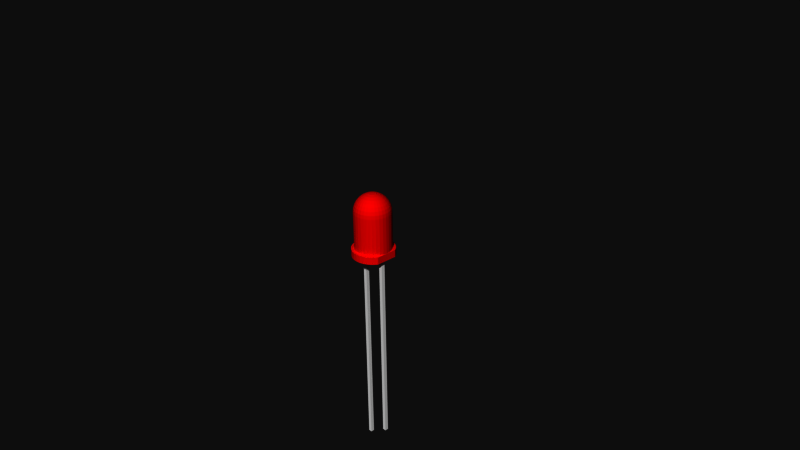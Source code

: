 # Source: LED_-_Basic_Red_5mm.blend  (saved by Blender 2.73.0; exported with 4.5.12 LTS)
import bpy
from mathutils import Matrix  # noqa: F401  (used for matrix-valued properties, if any)

bpy.ops.wm.read_factory_settings(use_empty=True)
scene = bpy.context.scene
scene.name = 'Scene'

# ---- collections
col_collection_1 = bpy.data.collections.new('Collection 1'); scene.collection.children.link(col_collection_1)

# ---- materials (node trees are filled in below, after node groups)
mat_red_led_head = bpy.data.materials.new('Red LED head')
mat_red_led_head.alpha_threshold = 0.0
mat_red_led_head.use_transparent_shadow = False
mat_red_led_head.diffuse_color = (1.0, 0.0, 0.0, 1.0)
mat_red_led_head.roughness = 0.5
mat_lead = bpy.data.materials.new('Lead')
mat_lead.alpha_threshold = 0.0
mat_lead.use_transparent_shadow = False
mat_lead.diffuse_color = (1.0, 1.0, 1.0, 1.0)
mat_lead.specular_color = (0.902, 0.902, 0.902)
mat_lead.roughness = 0.5

# ---- material node trees

# ---- world
world_world = bpy.data.worlds.new('World'); scene.world = world_world
world_world.color = (0.05088, 0.05088, 0.05088)
world_world.use_sun_shadow = False
world_world.sun_shadow_jitter_overblur = 0.0
world_world.cycles.sampling_method = 'MANUAL'
world_world.cycles.sample_map_resolution = 256

# ---- cameras
cam_camera = bpy.data.cameras.new('Camera')
cam_camera.clip_end = 100.0
cam_camera.lens = 35.0
cam_camera.sensor_width = 32.0
cam_camera.sensor_height = 18.0
cam_camera.ortho_scale = 7.314
cam_camera.dof.focus_distance = 0.0
cam_camera.dof.aperture_fstop = 128.0

# ---- meshes
me_led___basic_red_5mm = bpy.data.meshes.new('LED - Basic Red 5mm')
me_led___basic_red_5mm.from_pydata([(0.1389, 0.2079, 0.1), (0.1389, 0.2079, 0.61), (0.1768, 0.1768, 0.61), (0.1768, 0.1768, 0.1), (0.09567, 0.231, 0.1), (0.1362, 0.2039, 0.6588), (0.2079, 0.1389, 0.61), (0.2051, 0.2051, 0.1), (0.111, 0.2679, 0.1), (0.09567, 0.231, 0.61), (0.09383, 0.2265, 0.6588), (0.1734, 0.1734, 0.6588), (0.2079, 0.1389, 0.1), (0.1611, 0.2411, 0.1), (0.05658, 0.2844, 0.1), (0.04877, 0.2452, 0.1), (0.1283, 0.192, 0.7057), (0.1633, 0.1633, 0.7057), (0.231, 0.09567, 0.1), (0.2039, 0.1362, 0.6588), (0.2411, 0.1611, 0.1), (0.2051, 0.2051, 0.0), (0.111, 0.2679, 0.0), (0.1611, 0.2411, 0.0), (0.04877, 0.2452, 0.61), (0.04784, 0.2405, 0.6588), (0.08839, 0.2134, 0.7057), (0.192, 0.1283, 0.7057), (0.231, 0.09567, 0.61), (0.25, 0.1193, 0.1), (0.25, 0.1036, 0.1), (0.25, 0.1445, 0.1), (0.2411, 0.1611, 0.0), (0.0, 0.25, 0.1), (0.05658, 0.2844, 0.0), (0.1155, 0.1728, 0.7489), (0.07955, 0.192, 0.7489), (0.147, 0.147, 0.7489), (0.2452, 0.04877, 0.1), (0.25, 0.06192, 0.1), (0.2134, 0.08839, 0.7057), (0.2265, 0.09383, 0.6588), (0.25, 0.1445, 0.06689), (0.25, 0.1445, 0.0), (0.127, 0.025, -2.98e-09), (0.0, 0.29, 0.1), (0.0, 0.25, 0.61), (1.029e-07, 0.2452, 0.6588), (0.04506, 0.2265, 0.7057), (0.04055, 0.2039, 0.7489), (0.1728, 0.1155, 0.7489), (0.2452, 0.04877, 0.61), (0.25, 0.04973, 0.1), (0.25, 0.09403, -5.875e-10), (0.177, 0.025, -2.98e-09), (-0.04877, 0.2452, 0.1), (0.0, 0.29, 0.0), (0.06765, 0.1633, 0.7868), (0.09821, 0.147, 0.7868), (0.03449, 0.1734, 0.7868), (0.125, 0.125, 0.7868), (0.25, 2.414e-07, 0.1), (0.25, 0.04354, 0.1), (0.2265, 0.04506, 0.7057), (0.192, 0.07955, 0.7489), (0.2405, 0.04784, 0.6588), (0.25, 0.04646, -9.551e-10), (0.127, 0.025, -2.75), (-0.05658, 0.2844, 0.1), (-0.127, 0.025, -2.98e-09), (-0.04877, 0.2452, 0.61), (-0.04784, 0.2405, 0.6588), (7.309e-08, 0.231, 0.7057), (8.501e-08, 0.2079, 0.7489), (8.799e-08, 0.1768, 0.7868), (0.147, 0.09821, 0.7868), (0.25, -7.95e-09, 0.61), (0.25, 2.218e-07, 0.14), (0.25, 0.00885, -1.055e-09), (0.127, -0.025, -2.75), (0.177, 0.025, -2.75), (-0.09567, 0.231, 0.1), (-0.05658, 0.2844, 0.0), (-0.127, -0.025, -2.98e-09), (0.0271, 0.1362, 0.8179), (0.07716, 0.1155, 0.8179), (0.09821, 0.09821, 0.8179), (0.1155, 0.07716, 0.8179), (0.2452, -0.04877, 0.1), (0.231, -4.97e-09, 0.7057), (0.2039, 0.04055, 0.7489), (0.1633, 0.06765, 0.7868), (0.2452, -4.669e-08, 0.6588), (0.25, -0.008849, -1.055e-09), (0.177, -0.025, -2.98e-09), (0.127, -0.025, -2.98e-09), (0.177, -0.025, -2.75), (-0.111, 0.2679, 0.1), (-0.111, 0.2679, 0.0), (-0.127, 0.025, -2.95), (-0.09567, 0.231, 0.61), (-0.09383, 0.2265, 0.6588), (-0.04506, 0.2265, 0.7057), (-0.04055, 0.2039, 0.7489), (-0.03449, 0.1734, 0.7868), (0.05315, 0.1283, 0.8179), (7.309e-08, 0.1389, 0.8179), (0.1283, 0.05315, 0.8179), (0.2452, -0.04877, 0.61), (0.25, -0.04354, 0.1), (0.25, -0.04646, -9.551e-10), (-0.1389, 0.2079, 0.1), (-0.1611, 0.2411, 0.0), (-0.177, 0.025, -2.95), (-0.127, -0.025, -2.95), (9.449e-08, -0.29, 0.0), (0.01866, 0.09383, 0.841), (0.05315, 0.07955, 0.841), (0.03661, 0.08839, 0.841), (0.06765, 0.06765, 0.841), (8.948e-08, 0.09567, 0.841), (0.07955, 0.05315, 0.841), (0.231, -0.09567, 0.1), (0.25, -0.04973, 0.1), (0.2265, -0.04506, 0.7057), (0.2079, -7.95e-09, 0.7489), (0.1734, 0.03449, 0.7868), (0.1362, 0.0271, 0.8179), (0.2405, -0.04784, 0.6588), (0.25, -0.09403, -5.875e-10), (-0.1611, 0.2411, 0.1), (-0.2051, 0.2051, 0.0), (-0.177, 0.025, -2.98e-09), (-0.177, -0.025, -2.98e-09), (0.05658, -0.2844, 0.0), (-0.05658, -0.2844, 0.0), (-0.1389, 0.2079, 0.61), (-0.1362, 0.2039, 0.6588), (-0.08839, 0.2134, 0.7057), (-0.07955, 0.192, 0.7489), (-0.06765, 0.1633, 0.7868), (-0.0271, 0.1362, 0.8179), (-0.01866, 0.09383, 0.841), (0.08839, 0.03661, 0.841), (0.231, -0.09567, 0.61), (0.25, -0.06192, 0.1), (0.25, -0.1036, 0.1), (0.25, -0.1445, 0.0), (0.2411, -0.1611, 0.0), (-0.1768, 0.1768, 0.1), (-0.2411, 0.1611, 0.0), (-0.2051, 0.2051, 0.1), (-0.177, -0.025, -2.95), (-0.2411, -0.1611, 0.0), (0.111, -0.2679, 0.0), (0.05658, -0.2844, 0.1), (9.449e-08, -0.29, 0.1), (-0.111, -0.2679, 0.0), (8.501e-08, 0.04877, 0.8552), (0.009515, 0.04784, 0.8552), (0.01866, 0.04506, 0.8552), (0.0271, 0.04055, 0.8552), (0.03449, 0.03449, 0.8552), (-0.009515, 0.04784, 0.8552), (0.04055, 0.0271, 0.8552), (0.2079, -0.1389, 0.1), (0.25, -0.1193, 0.1), (0.2134, -0.08839, 0.7057), (0.2039, -0.04055, 0.7489), (0.1768, -1.391e-08, 0.7868), (0.1389, 1.291e-08, 0.8179), (0.09383, 0.01866, 0.841), (0.2265, -0.09383, 0.6588), (0.25, -0.1445, 0.03311), (0.2051, -0.2051, 0.0), (-0.2411, 0.1611, 0.1), (-0.2679, 0.111, 0.0), (-0.2051, -0.2051, 0.0), (-0.2679, -0.111, 0.0), (0.1611, -0.2411, 0.0), (0.111, -0.2679, 0.1), (-0.05658, -0.2844, 0.1), (-0.1611, -0.2411, 0.0), (-0.1768, 0.1768, 0.61), (-0.1734, 0.1734, 0.6588), (-0.1283, 0.192, 0.7057), (-0.1155, 0.1728, 0.7489), (-0.09821, 0.147, 0.7868), (-0.05315, 0.1283, 0.8179), (-0.03661, 0.08839, 0.841), (-0.01866, 0.04506, 0.8552), (0.04506, 0.01866, 0.8552), (0.2079, -0.1389, 0.61), (0.2411, -0.1611, 0.1), (0.25, -0.1445, 0.1), (-0.2079, 0.1389, 0.1), (-0.2679, 0.111, 0.1), (-0.29, 2.189e-08, 0.0), (-0.2844, 0.05658, 0.0), (-0.2051, -0.2051, 0.1), (-0.2844, -0.05658, 0.0), (-0.2411, -0.1611, 0.1), (0.1611, -0.2411, 0.1), (8.146e-08, -0.25, 0.1), (0.09567, -0.231, 0.1), (-0.111, -0.2679, 0.1), (6.201e-09, -3.117e-08, 0.86), (0.1768, -0.1768, 0.1), (0.2051, -0.2051, 0.1), (0.192, -0.1283, 0.7057), (0.192, -0.07955, 0.7489), (0.1734, -0.03449, 0.7868), (0.1362, -0.0271, 0.8179), (0.09567, -7.95e-09, 0.841), (0.04784, 0.009515, 0.8552), (0.2039, -0.1362, 0.6588), (-0.2844, 0.05658, 0.1), (-0.1611, -0.2411, 0.1), (-0.2679, -0.111, 0.1), (0.1389, -0.2079, 0.1), (0.04877, -0.2452, 0.1), (-0.04877, -0.2452, 0.1), (-0.09567, -0.231, 0.1), (-0.2079, 0.1389, 0.61), (-0.2039, 0.1362, 0.6588), (-0.1633, 0.1633, 0.7057), (-0.147, 0.147, 0.7489), (-0.125, 0.125, 0.7868), (-0.07716, 0.1155, 0.8179), (-0.05315, 0.07955, 0.841), (-0.0271, 0.04055, 0.8552), (0.1768, -0.1768, 0.61), (-0.231, 0.09567, 0.1), (-0.2844, -0.05658, 0.1), (-0.29, 2.189e-08, 0.1), (-0.2079, -0.1389, 0.1), (-0.1389, -0.2079, 0.1), (8.146e-08, -0.25, 0.61), (0.09567, -0.231, 0.61), (0.1389, -0.2079, 0.61), (-0.04877, -0.2452, 0.61), (-0.09821, 0.09821, 0.8179), (-0.03449, 0.03449, 0.8552), (0.04877, -1.093e-08, 0.8552), (0.1633, -0.1633, 0.7057), (0.1728, -0.1155, 0.7489), (0.1633, -0.06765, 0.7868), (0.1283, -0.05315, 0.8179), (0.09383, -0.01866, 0.841), (0.1734, -0.1734, 0.6588), (-0.2452, 0.04877, 0.1), (-0.25, 1.887e-08, 0.1), (-0.1768, -0.1768, 0.1), (-0.2452, -0.04877, 0.1), (-0.231, -0.09567, 0.1), (0.04877, -0.2452, 0.61), (-0.09567, -0.231, 0.61), (-0.231, 0.09567, 0.61), (-0.2265, 0.09383, 0.6588), (-0.192, 0.1283, 0.7057), (-0.1728, 0.1155, 0.7489), (-0.147, 0.09821, 0.7868), (-0.1155, 0.07716, 0.8179), (-0.06765, 0.06765, 0.841), (-0.04055, 0.0271, 0.8552), (0.04784, -0.009515, 0.8552), (-0.2079, -0.1389, 0.61), (-0.1768, -0.1768, 0.61), (-0.1389, -0.2079, 0.61), (-0.231, -0.09567, 0.61), (2.541e-08, -0.2452, 0.6588), (0.04784, -0.2405, 0.6588), (0.09383, -0.2265, 0.6588), (0.1362, -0.2039, 0.6588), (-0.04784, -0.2405, 0.6588), (-0.2134, 0.08839, 0.7057), (-0.07955, 0.05315, 0.841), (-0.04506, 0.01866, 0.8552), (0.04506, -0.01866, 0.8552), (0.1283, -0.192, 0.7057), (0.147, -0.147, 0.7489), (0.147, -0.09821, 0.7868), (0.1155, -0.07716, 0.8179), (0.08839, -0.03661, 0.841), (-0.2452, 0.04877, 0.61), (-0.2452, -0.04877, 0.61), (-0.25, 0.0, 0.61), (-0.09383, -0.2265, 0.6588), (-0.2405, 0.04784, 0.6588), (-0.2265, 0.04506, 0.7057), (-0.192, 0.07955, 0.7489), (-0.1633, 0.06765, 0.7868), (-0.1283, 0.05315, 0.8179), (-0.08839, 0.03661, 0.841), (-0.04784, 0.009515, 0.8552), (0.04055, -0.0271, 0.8552), (-0.2039, -0.1362, 0.6588), (-0.1734, -0.1734, 0.6588), (-0.1362, -0.2039, 0.6588), (-0.2265, -0.09383, 0.6588), (5.223e-08, -0.231, 0.7057), (-0.04506, -0.2265, 0.7057), (0.04506, -0.2265, 0.7057), (0.08839, -0.2134, 0.7057), (-0.08839, -0.2134, 0.7057), (-0.2039, 0.04055, 0.7489), (-0.04877, 0.0, 0.8552), (0.07955, -0.05315, 0.841), (0.03449, -0.03449, 0.8552), (0.1155, -0.1728, 0.7489), (0.125, -0.125, 0.7868), (0.09821, -0.09821, 0.8179), (-0.2452, 0.0, 0.6588), (-0.2405, -0.04784, 0.6588), (-0.1283, -0.192, 0.7057), (-0.231, 0.0, 0.7057), (-0.2079, 0.0, 0.7489), (-0.1734, 0.03449, 0.7868), (-0.1362, 0.0271, 0.8179), (-0.09383, 0.01866, 0.841), (-0.04784, -0.009515, 0.8552), (0.06765, -0.06765, 0.841), (0.0271, -0.04055, 0.8552), (0.09821, -0.147, 0.7868), (-0.192, -0.1283, 0.7057), (-0.2134, -0.08839, 0.7057), (-0.1633, -0.1633, 0.7057), (-0.2265, -0.04506, 0.7057), (4.329e-08, -0.2079, 0.7489), (0.04055, -0.2039, 0.7489), (-0.04055, -0.2039, 0.7489), (0.07955, -0.192, 0.7489), (-0.07955, -0.192, 0.7489), (-0.1768, 0.0, 0.7868), (-0.09567, 0.0, 0.841), (-0.09383, -0.01866, 0.841), (-0.04506, -0.01866, 0.8552), (0.05315, -0.07955, 0.841), (0.01866, -0.04506, 0.8552), (0.06765, -0.1633, 0.7868), (0.07716, -0.1155, 0.8179), (-0.1155, -0.1728, 0.7489), (-0.2039, -0.04055, 0.7489), (-0.1389, 0.0, 0.8179), (-0.04055, -0.0271, 0.8552), (0.03661, -0.08839, 0.841), (0.009515, -0.04784, 0.8552), (0.05315, -0.1283, 0.8179), (-0.1728, -0.1155, 0.7489), (-0.147, -0.147, 0.7489), (-0.192, -0.07955, 0.7489), (0.03449, -0.1734, 0.7868), (-0.03449, -0.1734, 0.7868), (-0.06765, -0.1633, 0.7868), (-0.09821, -0.147, 0.7868), (-0.1734, -0.03449, 0.7868), (-0.1362, -0.0271, 0.8179), (-0.08839, -0.03661, 0.841), (-0.03449, -0.03449, 0.8552), (0.01866, -0.09383, 0.841), (6.788e-08, -0.04877, 0.8552), (0.0271, -0.1362, 0.8179), (5.223e-08, -0.1768, 0.7868), (-0.125, -0.125, 0.7868), (-0.07955, -0.05315, 0.841), (-0.0271, -0.04055, 0.8552), (7.607e-08, -0.09567, 0.841), (-0.009515, -0.04784, 0.8552), (-0.147, -0.09821, 0.7868), (-0.1633, -0.06765, 0.7868), (8.203e-08, -0.1389, 0.8179), (-0.05315, -0.1283, 0.8179), (-0.0271, -0.1362, 0.8179), (-0.07716, -0.1155, 0.8179), (-0.09821, -0.09821, 0.8179), (-0.1283, -0.05315, 0.8179), (-0.06765, -0.06765, 0.841), (-0.01866, -0.04506, 0.8552), (-0.01866, -0.09383, 0.841), (-0.1155, -0.07716, 0.8179), (-0.05315, -0.07955, 0.841), (-0.03661, -0.08839, 0.841)], [], [(0, 1, 2), (3, 0, 2), (0, 4, 1), (1, 5, 2), (3, 2, 6), (3, 7, 0), (4, 0, 8), (4, 9, 1), (10, 5, 1), (5, 11, 2), (12, 3, 6), (2, 11, 6), (3, 12, 7), (7, 13, 0), (4, 8, 14), (0, 13, 8), (4, 15, 9), (9, 10, 1), (5, 10, 16), (11, 5, 17), (18, 12, 6), (11, 19, 6), (12, 20, 7), (7, 21, 13), (15, 4, 14), (8, 22, 14), (13, 23, 8), (15, 24, 9), (25, 10, 9), (5, 16, 17), (10, 26, 16), (11, 17, 27), (28, 18, 6), (29, 12, 18, 30), (19, 11, 27), (6, 19, 28), (31, 20, 12, 29), (20, 32, 7), (32, 21, 7), (21, 23, 13), (15, 14, 33), (23, 22, 8), (22, 34, 14), (15, 33, 24), (24, 25, 9), (10, 25, 26), (16, 35, 17), (26, 36, 16), (17, 37, 27), (38, 18, 28), (30, 18, 38, 39), (19, 27, 40), (19, 41, 28), (42, 20, 31), (43, 32, 20, 42), (44, 21, 32), (44, 23, 21), (14, 45, 33), (44, 22, 23), (34, 22, 44), (14, 34, 45), (33, 46, 24), (47, 25, 24), (25, 48, 26), (36, 35, 16), (35, 37, 17), (49, 36, 26), (37, 50, 27), (51, 38, 28), (39, 38, 52), (41, 19, 40), (27, 50, 40), (28, 41, 51), (53, 54, 32, 43), (32, 54, 44), (33, 45, 55), (44, 56, 34), (34, 56, 45), (33, 55, 46), (46, 47, 24), (25, 47, 48), (48, 49, 26), (36, 57, 35), (35, 58, 37), (49, 59, 36), (37, 60, 50), (61, 38, 51), (52, 38, 62), (41, 40, 63), (50, 64, 40), (41, 65, 51), (66, 54, 53), (44, 54, 67), (45, 68, 55), (56, 44, 69), (45, 56, 68), (55, 70, 46), (71, 47, 46), (47, 72, 48), (73, 49, 48), (59, 57, 36), (57, 58, 35), (58, 60, 37), (74, 59, 49), (60, 75, 50), (76, 77, 61, 51), (62, 38, 61), (65, 41, 63), (40, 64, 63), (50, 75, 64), (51, 65, 76), (78, 54, 66), (44, 67, 79), (54, 80, 67), (55, 68, 81), (69, 82, 56), (69, 44, 83), (56, 82, 68), (55, 81, 70), (70, 71, 46), (47, 71, 72), (72, 73, 48), (73, 74, 49), (59, 84, 57), (58, 57, 85), (60, 58, 86), (59, 74, 84), (75, 60, 87), (88, 61, 77, 76), (65, 63, 89), (64, 90, 63), (75, 91, 64), (65, 92, 76), (93, 94, 54, 78), (95, 44, 79), (79, 67, 96), (54, 94, 80), (67, 80, 96), (68, 97, 81), (69, 98, 82), (69, 83, 99), (44, 95, 83), (68, 82, 97), (81, 100, 70), (101, 71, 70), (71, 102, 72), (103, 73, 72), (104, 74, 73), (84, 105, 57), (58, 85, 86), (57, 105, 85), (60, 86, 87), (74, 106, 84), (75, 87, 107), (108, 88, 76), (61, 88, 109), (92, 65, 89), (63, 90, 89), (64, 91, 90), (91, 75, 107), (76, 92, 108), (110, 94, 93), (95, 79, 96), (94, 96, 80), (81, 97, 111), (69, 112, 98), (82, 98, 97), (69, 99, 113), (83, 114, 99), (115, 83, 95), (81, 111, 100), (100, 101, 70), (71, 101, 102), (102, 103, 72), (103, 104, 73), (74, 104, 106), (84, 116, 105), (85, 117, 86), (105, 118, 85), (86, 119, 87), (106, 120, 84), (87, 121, 107), (122, 88, 108), (109, 88, 123), (92, 89, 124), (90, 125, 89), (91, 126, 90), (91, 107, 127), (92, 128, 108), (129, 94, 110), (94, 95, 96), (97, 130, 111), (69, 131, 112), (98, 112, 130), (97, 98, 130), (132, 69, 113), (113, 99, 114), (83, 133, 114), (95, 134, 115), (135, 83, 115), (111, 136, 100), (137, 101, 100), (101, 138, 102), (139, 103, 102), (140, 104, 103), (104, 141, 106), (120, 116, 84), (116, 118, 105), (118, 117, 85), (117, 119, 86), (119, 121, 87), (142, 120, 106), (121, 143, 107), (144, 122, 108), (145, 88, 122, 146), (123, 88, 145), (128, 92, 124), (89, 125, 124), (90, 126, 125), (126, 91, 127), (107, 143, 127), (108, 128, 144), (147, 148, 94, 129), (148, 95, 94), (111, 130, 149), (69, 150, 131), (112, 131, 151), (130, 112, 151), (132, 113, 152), (150, 69, 132), (152, 113, 114), (153, 133, 83), (133, 152, 114), (95, 154, 134), (115, 134, 155), (135, 115, 156), (83, 135, 157), (111, 149, 136), (136, 137, 100), (101, 137, 138), (138, 139, 102), (139, 140, 103), (104, 140, 141), (141, 142, 106), (120, 158, 116), (116, 159, 118), (118, 160, 117), (117, 161, 119), (119, 162, 121), (142, 163, 120), (121, 164, 143), (165, 122, 144), (146, 122, 165, 166), (128, 124, 167), (125, 168, 124), (126, 169, 125), (126, 127, 170), (143, 171, 127), (128, 172, 144), (173, 148, 147), (95, 148, 174), (130, 151, 149), (131, 150, 175), (151, 131, 175), (133, 132, 152), (150, 132, 176), (83, 177, 153), (133, 153, 178), (95, 179, 154), (134, 154, 180), (156, 115, 155), (155, 134, 180), (181, 135, 156), (83, 157, 182), (157, 135, 181), (149, 183, 136), (184, 137, 136), (137, 185, 138), (186, 139, 138), (187, 140, 139), (140, 188, 141), (189, 142, 141), (163, 158, 120), (158, 159, 116), (159, 160, 118), (160, 161, 117), (161, 162, 119), (162, 164, 121), (190, 163, 142), (164, 191, 143), (192, 165, 144), (166, 165, 193, 194), (172, 128, 167), (124, 168, 167), (125, 169, 168), (169, 126, 170), (127, 171, 170), (143, 191, 171), (144, 172, 192), (194, 193, 148, 173), (95, 174, 179), (174, 148, 193), (149, 151, 195), (175, 150, 196), (151, 175, 195), (197, 132, 133), (150, 176, 196), (132, 198, 176), (83, 182, 177), (153, 177, 199), (133, 178, 200), (178, 153, 201), (154, 179, 202), (180, 154, 202), (203, 156, 155), (155, 180, 204), (181, 156, 203), (182, 157, 205), (205, 157, 181), (149, 195, 183), (183, 184, 136), (137, 184, 185), (185, 186, 138), (186, 187, 139), (140, 187, 188), (188, 189, 141), (189, 190, 142), (163, 206, 158), (158, 206, 159), (159, 206, 160), (160, 206, 161), (161, 206, 162), (162, 206, 164), (190, 206, 163), (164, 206, 191), (207, 165, 192), (208, 193, 165), (172, 167, 209), (168, 210, 167), (169, 211, 168), (169, 170, 212), (171, 213, 170), (191, 214, 171), (172, 215, 192), (179, 174, 208), (208, 174, 193), (195, 175, 196), (197, 133, 200), (132, 197, 198), (196, 176, 216), (176, 198, 216), (177, 182, 217), (201, 153, 199), (199, 177, 217), (200, 178, 218), (218, 178, 201), (202, 179, 208), (180, 202, 219), (220, 203, 155), (220, 155, 204), (204, 180, 219), (221, 181, 203), (217, 182, 205), (222, 205, 181), (195, 223, 183), (224, 184, 183), (184, 225, 185), (226, 186, 185), (227, 187, 186), (187, 228, 188), (229, 189, 188), (230, 190, 189), (230, 206, 190), (191, 206, 214), (231, 207, 192), (207, 208, 165), (215, 172, 209), (167, 210, 209), (168, 211, 210), (211, 169, 212), (170, 213, 212), (171, 214, 213), (192, 215, 231), (232, 195, 196), (197, 200, 233), (198, 197, 234), (232, 196, 216), (216, 198, 234), (235, 201, 199), (199, 217, 236), (233, 200, 218), (218, 201, 235), (202, 208, 207), (219, 202, 207), (203, 220, 237), (220, 204, 238), (204, 219, 239), (221, 203, 240), (221, 222, 181), (217, 205, 222), (195, 232, 223), (223, 224, 183), (184, 224, 225), (225, 226, 185), (226, 227, 186), (227, 241, 187), (241, 228, 187), (228, 229, 188), (229, 230, 189), (242, 206, 230), (214, 206, 243), (219, 207, 231), (215, 209, 244), (210, 245, 209), (211, 246, 210), (211, 212, 247), (213, 248, 212), (214, 243, 213), (215, 249, 231), (234, 197, 233), (250, 232, 216), (216, 234, 251), (252, 235, 199), (252, 199, 236), (236, 217, 222), (253, 233, 218), (254, 218, 235), (203, 237, 240), (220, 255, 237), (255, 220, 238), (238, 204, 239), (239, 219, 231), (221, 240, 256), (222, 221, 256), (232, 257, 223), (258, 224, 223), (224, 259, 225), (260, 226, 225), (261, 227, 226), (262, 241, 227), (241, 263, 228), (263, 229, 228), (242, 230, 229), (264, 206, 242), (243, 206, 265), (249, 215, 244), (209, 245, 244), (210, 246, 245), (246, 211, 247), (212, 248, 247), (213, 243, 248), (231, 249, 239), (251, 234, 233), (250, 216, 251), (232, 250, 257), (235, 252, 266), (252, 236, 267), (236, 222, 268), (254, 253, 218), (253, 251, 233), (254, 235, 269), (237, 270, 240), (255, 271, 237), (238, 272, 255), (239, 273, 238), (240, 274, 256), (222, 256, 268), (257, 258, 223), (258, 275, 224), (275, 259, 224), (259, 260, 225), (260, 261, 226), (261, 262, 227), (262, 276, 241), (276, 263, 241), (263, 242, 229), (264, 242, 263), (277, 206, 264), (243, 265, 248), (265, 206, 278), (249, 244, 279), (245, 280, 244), (246, 281, 245), (246, 247, 282), (248, 283, 247), (249, 273, 239), (250, 251, 284), (250, 284, 257), (235, 266, 269), (252, 267, 266), (236, 268, 267), (253, 254, 285), (251, 253, 286), (254, 269, 285), (271, 270, 237), (270, 274, 240), (272, 271, 255), (273, 272, 238), (274, 287, 256), (256, 287, 268), (288, 258, 257), (289, 275, 258), (275, 290, 259), (290, 260, 259), (291, 261, 260), (292, 262, 261), (293, 276, 262), (276, 264, 263), (277, 264, 276), (294, 206, 277), (248, 265, 283), (265, 278, 283), (278, 206, 295), (273, 249, 279), (244, 280, 279), (245, 281, 280), (281, 246, 282), (247, 283, 282), (251, 286, 284), (284, 288, 257), (266, 296, 269), (267, 297, 266), (268, 298, 267), (253, 285, 286), (269, 299, 285), (270, 271, 300), (274, 270, 301), (271, 272, 302), (272, 273, 303), (287, 274, 304), (287, 298, 268), (288, 289, 258), (289, 305, 275), (305, 290, 275), (290, 291, 260), (291, 292, 261), (292, 293, 262), (293, 277, 276), (294, 277, 293), (306, 206, 294), (283, 278, 307), (278, 295, 307), (295, 206, 308), (273, 279, 303), (280, 309, 279), (281, 310, 280), (281, 282, 311), (283, 307, 282), (286, 312, 284), (312, 288, 284), (297, 296, 266), (296, 299, 269), (298, 297, 267), (285, 313, 286), (299, 313, 285), (270, 300, 301), (271, 302, 300), (274, 301, 304), (272, 303, 302), (287, 304, 314), (298, 287, 314), (315, 289, 288), (316, 305, 289), (305, 317, 290), (317, 291, 290), (318, 292, 291), (319, 293, 292), (319, 294, 293), (306, 294, 319), (320, 206, 306), (307, 295, 321), (295, 308, 321), (308, 206, 322), (279, 309, 303), (309, 280, 323), (310, 281, 311), (280, 310, 323), (282, 307, 311), (313, 312, 286), (312, 315, 288), (296, 297, 324), (299, 296, 325), (297, 298, 326), (313, 299, 327), (300, 328, 301), (302, 329, 300), (301, 330, 304), (303, 331, 302), (304, 332, 314), (298, 314, 326), (315, 316, 289), (316, 333, 305), (333, 317, 305), (317, 318, 291), (318, 319, 292), (334, 306, 319), (335, 320, 306), (336, 206, 320), (307, 321, 311), (321, 308, 337), (308, 322, 337), (322, 206, 338), (309, 331, 303), (309, 323, 339), (310, 311, 340), (323, 310, 340), (312, 313, 315), (296, 324, 325), (297, 326, 324), (299, 325, 327), (313, 327, 315), (329, 328, 300), (328, 330, 301), (331, 329, 302), (330, 332, 304), (332, 341, 314), (314, 341, 326), (315, 327, 316), (316, 342, 333), (333, 343, 317), (343, 318, 317), (334, 319, 318), (334, 335, 306), (336, 320, 335), (344, 206, 336), (311, 321, 340), (321, 337, 340), (337, 322, 345), (322, 338, 345), (338, 206, 346), (331, 309, 339), (339, 323, 347), (323, 340, 347), (324, 348, 325), (326, 349, 324), (325, 350, 327), (329, 351, 328), (330, 328, 352), (331, 339, 329), (332, 330, 353), (341, 332, 354), (341, 349, 326), (327, 342, 316), (342, 355, 333), (333, 355, 343), (343, 334, 318), (356, 335, 334), (357, 336, 335), (344, 336, 357), (358, 206, 344), (340, 337, 347), (337, 345, 347), (345, 338, 359), (338, 346, 359), (346, 206, 360), (339, 347, 361), (349, 348, 324), (348, 350, 325), (350, 342, 327), (339, 351, 329), (351, 362, 328), (330, 352, 353), (328, 362, 352), (332, 353, 354), (341, 354, 363), (349, 341, 363), (342, 350, 355), (355, 356, 343), (343, 356, 334), (357, 335, 356), (364, 344, 357), (358, 344, 364), (365, 206, 358), (347, 345, 361), (345, 359, 361), (359, 346, 366), (346, 360, 366), (360, 206, 367), (351, 339, 361), (348, 349, 368), (350, 348, 369), (362, 351, 370), (353, 352, 371), (352, 362, 372), (354, 353, 373), (363, 354, 374), (349, 363, 368), (350, 369, 355), (355, 369, 356), (375, 357, 356), (364, 357, 375), (376, 358, 364), (365, 358, 376), (377, 206, 365), (361, 359, 370), (359, 366, 370), (366, 360, 378), (360, 367, 378), (367, 206, 377), (351, 361, 370), (348, 368, 369), (362, 370, 372), (353, 371, 373), (352, 372, 371), (354, 373, 374), (363, 374, 379), (368, 363, 379), (369, 375, 356), (379, 364, 375), (376, 364, 379), (380, 365, 376), (377, 365, 380), (370, 366, 372), (366, 378, 372), (378, 367, 381), (367, 377, 381), (369, 368, 375), (371, 381, 373), (372, 378, 371), (373, 380, 374), (374, 376, 379), (368, 379, 375), (380, 376, 374), (381, 377, 380), (378, 381, 371), (381, 380, 373), (109, 123, 145, 146, 166, 194, 173, 147, 129, 110, 93, 78, 66, 53, 43, 42, 31, 29, 30, 39, 52, 62, 61)])
me_led___basic_red_5mm.polygons.foreach_set('material_index', [0, 0, 0, 0, 0, 0, 0, 0, 0, 0, 0, 0, 0, 0, 0, 0, 0, 0, 0, 0, 0, 0, 0, 0, 0, 0, 0, 0, 0, 0, 0, 0, 0, 0, 0, 0, 0, 0, 0, 0, 0, 0, 0, 0, 0, 0, 0, 0, 0, 0, 0, 0, 0, 0, 0, 0, 0, 0, 0, 0, 0, 0, 0, 0, 0, 0, 0, 0, 0, 0, 0, 0, 0, 0, 0, 0, 0, 0, 0, 0, 0, 0, 0, 0, 0, 0, 0, 0, 0, 0, 0, 0, 1, 0, 0, 0, 0, 0, 0, 0, 0, 0, 0, 0, 0, 0, 0, 0, 0, 0, 0, 0, 1, 1, 0, 0, 0, 0, 0, 0, 0, 0, 0, 0, 0, 0, 0, 0, 0, 0, 0, 0, 0, 0, 1, 1, 1, 1, 0, 0, 1, 0, 0, 0, 0, 0, 0, 0, 0, 0, 0, 0, 0, 0, 0, 0, 0, 0, 0, 0, 0, 0, 1, 1, 0, 0, 0, 1, 1, 0, 0, 0, 0, 0, 0, 0, 0, 0, 0, 0, 0, 0, 0, 0, 0, 0, 0, 0, 0, 0, 1, 0, 0, 0, 0, 1, 1, 1, 0, 0, 0, 0, 0, 0, 0, 0, 0, 0, 0, 0, 0, 0, 0, 0, 0, 0, 0, 0, 0, 0, 0, 0, 0, 0, 0, 0, 0, 0, 1, 0, 1, 0, 1, 0, 0, 0, 0, 0, 0, 0, 0, 0, 0, 0, 0, 0, 0, 0, 0, 0, 0, 0, 0, 0, 0, 0, 0, 0, 0, 0, 0, 0, 0, 0, 1, 0, 0, 0, 0, 0, 0, 0, 0, 0, 0, 0, 0, 0, 0, 0, 0, 0, 0, 0, 0, 0, 0, 0, 0, 0, 0, 0, 0, 0, 0, 0, 0, 0, 0, 0, 0, 0, 0, 0, 0, 0, 0, 0, 0, 0, 0, 0, 0, 0, 0, 0, 0, 0, 0, 0, 0, 0, 0, 0, 0, 0, 0, 0, 0, 0, 0, 0, 0, 0, 0, 0, 0, 0, 0, 0, 0, 0, 0, 0, 0, 0, 0, 0, 0, 0, 0, 0, 0, 0, 0, 0, 0, 0, 0, 0, 0, 0, 0, 0, 0, 0, 0, 0, 0, 0, 0, 0, 0, 0, 0, 0, 0, 0, 0, 0, 0, 0, 0, 0, 0, 0, 0, 0, 0, 0, 0, 0, 0, 0, 0, 0, 0, 0, 0, 0, 0, 0, 0, 0, 0, 0, 0, 0, 0, 0, 0, 0, 0, 0, 0, 0, 0, 0, 0, 0, 0, 0, 0, 0, 0, 0, 0, 0, 0, 0, 0, 0, 0, 0, 0, 0, 0, 0, 0, 0, 0, 0, 0, 0, 0, 0, 0, 0, 0, 0, 0, 0, 0, 0, 0, 0, 0, 0, 0, 0, 0, 0, 0, 0, 0, 0, 0, 0, 0, 0, 0, 0, 0, 0, 0, 0, 0, 0, 0, 0, 0, 0, 0, 0, 0, 0, 0, 0, 0, 0, 0, 0, 0, 0, 0, 0, 0, 0, 0, 0, 0, 0, 0, 0, 0, 0, 0, 0, 0, 0, 0, 0, 0, 0, 0, 0, 0, 0, 0, 0, 0, 0, 0, 0, 0, 0, 0, 0, 0, 0, 0, 0, 0, 0, 0, 0, 0, 0, 0, 0, 0, 0, 0, 0, 0, 0, 0, 0, 0, 0, 0, 0, 0, 0, 0, 0, 0, 0, 0, 0, 0, 0, 0, 0, 0, 0, 0, 0, 0, 0, 0, 0, 0, 0, 0, 0, 0, 0, 0, 0, 0, 0, 0, 0, 0, 0, 0, 0, 0, 0, 0, 0, 0, 0, 0, 0, 0, 0, 0, 0, 0, 0, 0, 0, 0, 0, 0, 0, 0, 0, 0, 0, 0, 0, 0, 0, 0, 0, 0, 0, 0, 0, 0, 0, 0, 0, 0, 0, 0, 0, 0, 0, 0, 0, 0, 0, 0, 0, 0, 0, 0, 0, 0, 0, 0, 0, 0, 0, 0, 0, 0, 0, 0, 0, 0, 0, 0, 0, 0, 0, 0, 0, 0, 0, 0, 0, 0, 0, 0, 0, 0, 0, 0, 0, 0, 0, 0, 0, 0, 0, 0, 0, 0, 0, 0, 0, 0, 0, 0, 0, 0, 0, 0, 0, 0, 0, 0, 0, 0, 0, 0, 0, 0, 0, 0, 0, 0, 0, 0, 0, 0, 0, 0, 0, 0, 0, 0, 0, 0, 0, 0, 0, 0, 0, 0, 0, 0])
me_led___basic_red_5mm.materials.append(mat_red_led_head)
me_led___basic_red_5mm.materials.append(mat_lead)
me_led___basic_red_5mm.use_remesh_preserve_volume = False
me_led___basic_red_5mm.use_remesh_preserve_attributes = False
me_led___basic_red_5mm.use_mirror_vertex_groups = False
me_led___basic_red_5mm.update()

# ---- objects
ob_led___basic_red_5mm = bpy.data.objects.new('LED - Basic Red 5mm', me_led___basic_red_5mm)
ob_camera = bpy.data.objects.new('Camera', cam_camera)

# ---- transforms, parenting, visibility, modifiers, constraints
ob_led___basic_red_5mm.location = (0.0, 0.0, 0.0)
ob_led___basic_red_5mm.lineart.crease_threshold = 0.0
ob_camera.location = (7.481, -6.508, 5.344)
ob_camera.rotation_euler = (1.109, 0.01082, 0.8149)
ob_camera.lock_rotations_4d = False
ob_camera.empty_display_type = 'ARROWS'
ob_camera.color = (0.0, 0.0, 0.0, 0.0)
ob_camera.display_type = 'WIRE'
ob_camera.lineart.crease_threshold = 0.0

# ---- collection membership
col_collection_1.objects.link(ob_led___basic_red_5mm)
col_collection_1.objects.link(ob_camera)

# ---- scene / render settings (as saved in the file)
scene.camera = ob_camera
scene.frame_start = 1; scene.frame_end = 250; scene.frame_set(1)
scene.render.engine = 'BLENDER_EEVEE_NEXT'
scene.render.resolution_percentage = 50
scene.render.dither_intensity = 0.0
scene.cycles.use_denoising = False
scene.cycles.samples = 10
scene.cycles.sampling_pattern = 'TABULATED_SOBOL'
scene.cycles.light_sampling_threshold = 0.0
scene.cycles.use_adaptive_sampling = False
scene.cycles.use_light_tree = False
scene.cycles.blur_glossy = 0.0
scene.cycles.pixel_filter_type = 'GAUSSIAN'
scene.cycles.sample_clamp_indirect = 0.0
scene.view_settings.view_transform = 'Raw'
bpy.context.view_layer.update()

# ---- added for rendering (the .blend has no usable light): sun
light_auto_sun = bpy.data.lights.new('AutoSun', 'SUN')
light_auto_sun.energy = 3.0
light_auto_sun.angle = 0.0523599
ob_auto_sun = bpy.data.objects.new('AutoSun', light_auto_sun)
scene.collection.objects.link(ob_auto_sun)
ob_auto_sun.rotation_euler = (0.872665, 0.174533, 0.523599)
bpy.context.view_layer.update()
